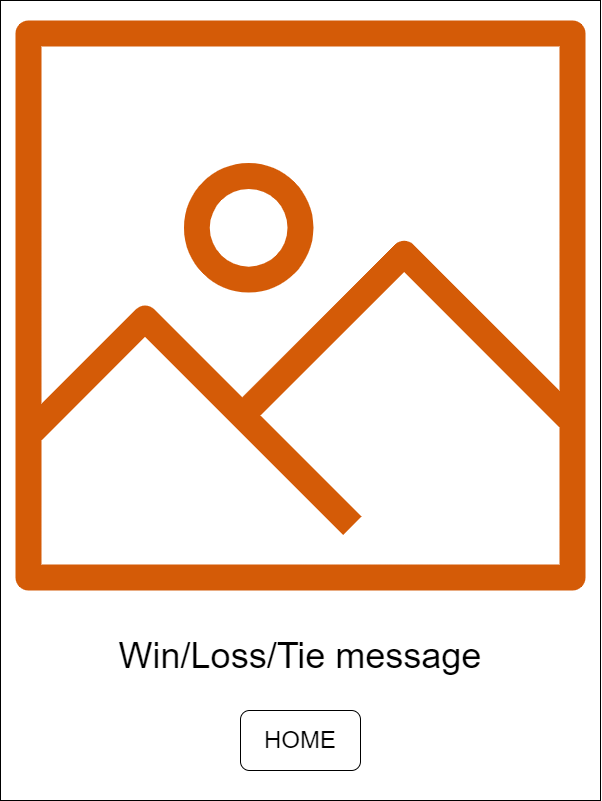

The diagram above was exported from draw.io. Its source (the exported page's mxGraphModel, read from the mxfile embedded in the PNG):
<mxGraphModel dx="2590" dy="1535" grid="1" gridSize="10" guides="1" tooltips="1" connect="1" arrows="1" fold="1" page="1" pageScale="1" pageWidth="850" pageHeight="1100" math="0" shadow="0">
  <root>
    <mxCell id="0" />
    <mxCell id="1" parent="0" />
    <mxCell id="fgROowFdvdmA1HIrJv6k-2" value="" style="rounded=0;whiteSpace=wrap;html=1;" vertex="1" parent="1">
      <mxGeometry x="125" y="150" width="600" height="800" as="geometry" />
    </mxCell>
    <mxCell id="fgROowFdvdmA1HIrJv6k-3" value="" style="sketch=0;outlineConnect=0;fontColor=#232F3E;gradientColor=none;fillColor=#D45B07;strokeColor=none;dashed=0;verticalLabelPosition=bottom;verticalAlign=top;align=center;html=1;fontSize=12;fontStyle=0;aspect=fixed;pointerEvents=1;shape=mxgraph.aws4.container_registry_image;" vertex="1" parent="1">
      <mxGeometry x="140" y="170" width="570" height="570" as="geometry" />
    </mxCell>
    <mxCell id="fgROowFdvdmA1HIrJv6k-4" value="&lt;font style=&quot;font-size: 24px;&quot;&gt;HOME&lt;/font&gt;" style="rounded=1;whiteSpace=wrap;html=1;" vertex="1" parent="1">
      <mxGeometry x="365" y="860" width="120" height="60" as="geometry" />
    </mxCell>
    <mxCell id="fgROowFdvdmA1HIrJv6k-6" value="&lt;font style=&quot;font-size: 36px;&quot;&gt;Win/Loss/Tie message&lt;/font&gt;" style="text;html=1;strokeColor=none;fillColor=none;align=center;verticalAlign=middle;whiteSpace=wrap;rounded=0;fontSize=24;" vertex="1" parent="1">
      <mxGeometry x="170" y="790" width="510" height="30" as="geometry" />
    </mxCell>
  </root>
</mxGraphModel>